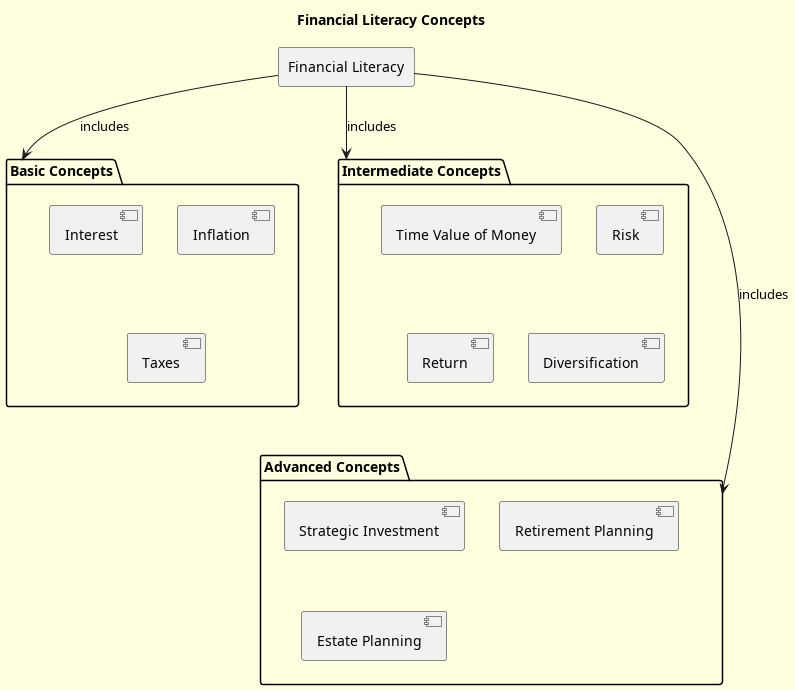

The diagram above was rendered by PlantUML. Its source (embedded in the PNG):
@startuml
!pragma useVerticalIf on

skinparam {
  FontName Arial
  FontSize 14
  BackgroundColor LightYellow
  BorderColor Black
}

title Financial Literacy Concepts

rectangle "Financial Literacy" as FinancialLiteracy {
}

package "Basic Concepts" as BasicConcepts {
  [Interest]
  [Inflation]
  [Taxes]
}

package "Intermediate Concepts" as IntermediateConcepts {
  [Time Value of Money]
  [Risk]
  [Return]
  [Diversification]
}

package "Advanced Concepts" as AdvancedConcepts {
  [Strategic Investment]
  [Retirement Planning]
  [Estate Planning]
}

FinancialLiteracy -down-> BasicConcepts : includes
FinancialLiteracy -down-> IntermediateConcepts : includes
FinancialLiteracy -down-> AdvancedConcepts : includes

@enduml